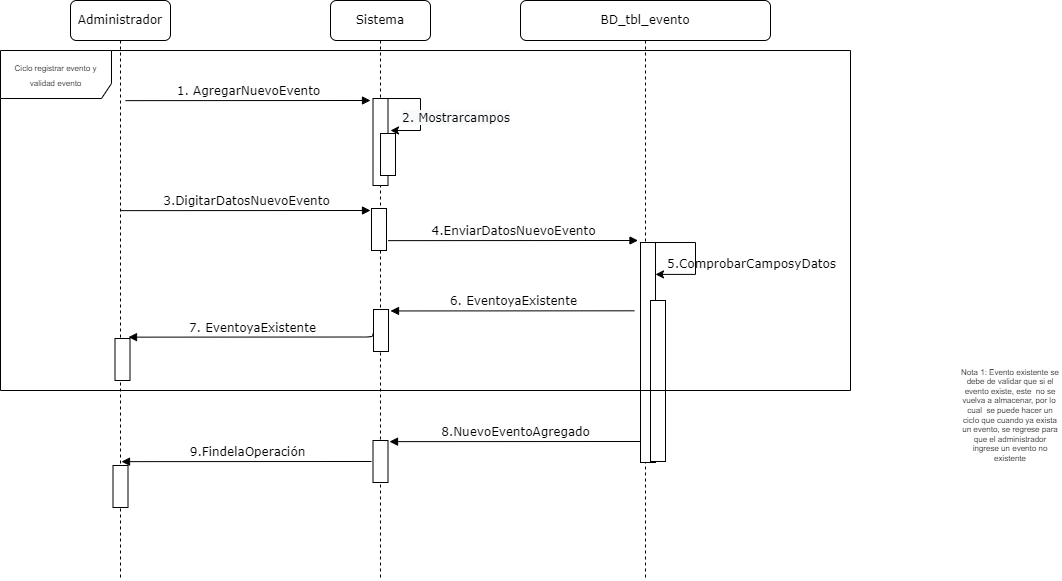

The diagram above was exported from draw.io. Its source (the exported page's mxGraphModel, read from the mxfile embedded in the PNG):
<mxGraphModel dx="1240" dy="596" grid="1" gridSize="10" guides="1" tooltips="1" connect="1" arrows="1" fold="1" page="1" pageScale="1" pageWidth="1100" pageHeight="850" background="none" math="0" shadow="0">
  <root>
    <mxCell id="0" />
    <mxCell id="1" parent="0" />
    <mxCell id="7baba1c4bc27f4b0-2" value="Sistema" style="shape=umlLifeline;perimeter=lifelinePerimeter;whiteSpace=wrap;html=1;container=1;collapsible=0;recursiveResize=0;outlineConnect=0;rounded=1;shadow=0;comic=0;labelBackgroundColor=none;strokeWidth=1;fontFamily=Verdana;fontSize=12;align=center;" parent="1" vertex="1">
      <mxGeometry x="360" y="80" width="100" height="580" as="geometry" />
    </mxCell>
    <mxCell id="7baba1c4bc27f4b0-34" value="" style="html=1;points=[];perimeter=orthogonalPerimeter;rounded=0;shadow=0;comic=0;labelBackgroundColor=none;strokeWidth=1;fontFamily=Verdana;fontSize=12;align=center;" parent="7baba1c4bc27f4b0-2" vertex="1">
      <mxGeometry x="42.5" y="98" width="15" height="87" as="geometry" />
    </mxCell>
    <mxCell id="B3pLkCzYiA93JPJHd7KG-6" value="" style="html=1;points=[];perimeter=orthogonalPerimeter;rounded=0;shadow=0;comic=0;labelBackgroundColor=none;strokeWidth=1;fontFamily=Verdana;fontSize=12;align=center;" parent="7baba1c4bc27f4b0-2" vertex="1">
      <mxGeometry x="50" y="133" width="15" height="42" as="geometry" />
    </mxCell>
    <mxCell id="B3pLkCzYiA93JPJHd7KG-7" value="" style="endArrow=classic;html=1;rounded=0;edgeStyle=elbowEdgeStyle;" parent="7baba1c4bc27f4b0-2" edge="1">
      <mxGeometry width="50" height="50" relative="1" as="geometry">
        <mxPoint x="50" y="98" as="sourcePoint" />
        <mxPoint x="60" y="130" as="targetPoint" />
        <Array as="points">
          <mxPoint x="90" y="108" />
        </Array>
      </mxGeometry>
    </mxCell>
    <mxCell id="omXZ6XYXS-N38wT5v3WZ-2" value="" style="html=1;points=[];perimeter=orthogonalPerimeter;rounded=0;shadow=0;comic=0;labelBackgroundColor=none;strokeWidth=1;fontFamily=Verdana;fontSize=12;align=center;" parent="7baba1c4bc27f4b0-2" vertex="1">
      <mxGeometry x="41" y="208" width="15" height="42" as="geometry" />
    </mxCell>
    <mxCell id="omXZ6XYXS-N38wT5v3WZ-3" value="4.EnviarDatosNuevoEvento" style="html=1;verticalAlign=bottom;endArrow=block;labelBackgroundColor=none;fontFamily=Verdana;fontSize=12;edgeStyle=elbowEdgeStyle;elbow=vertical;" parent="7baba1c4bc27f4b0-2" edge="1">
      <mxGeometry relative="1" as="geometry">
        <mxPoint x="57.5" y="240.14285714285722" as="sourcePoint" />
        <mxPoint x="307.5" y="240" as="targetPoint" />
        <Array as="points">
          <mxPoint x="342.5" y="240" />
        </Array>
      </mxGeometry>
    </mxCell>
    <mxCell id="omXZ6XYXS-N38wT5v3WZ-13" value="" style="html=1;points=[];perimeter=orthogonalPerimeter;rounded=0;shadow=0;comic=0;labelBackgroundColor=none;strokeWidth=1;fontFamily=Verdana;fontSize=12;align=center;" parent="7baba1c4bc27f4b0-2" vertex="1">
      <mxGeometry x="43" y="309" width="15" height="42" as="geometry" />
    </mxCell>
    <mxCell id="omXZ6XYXS-N38wT5v3WZ-21" value="" style="html=1;points=[];perimeter=orthogonalPerimeter;rounded=0;shadow=0;comic=0;labelBackgroundColor=none;strokeWidth=1;fontFamily=Verdana;fontSize=12;align=center;" parent="7baba1c4bc27f4b0-2" vertex="1">
      <mxGeometry x="42.5" y="440" width="15" height="42" as="geometry" />
    </mxCell>
    <mxCell id="7baba1c4bc27f4b0-3" value="BD_tbl_evento" style="shape=umlLifeline;perimeter=lifelinePerimeter;whiteSpace=wrap;html=1;container=1;collapsible=0;recursiveResize=0;outlineConnect=0;rounded=1;shadow=0;comic=0;labelBackgroundColor=none;strokeWidth=1;fontFamily=Verdana;fontSize=12;align=center;" parent="1" vertex="1">
      <mxGeometry x="550" y="80" width="250" height="580" as="geometry" />
    </mxCell>
    <mxCell id="omXZ6XYXS-N38wT5v3WZ-4" value="" style="html=1;points=[];perimeter=orthogonalPerimeter;rounded=0;shadow=0;comic=0;labelBackgroundColor=none;strokeWidth=1;fontFamily=Verdana;fontSize=12;align=center;" parent="7baba1c4bc27f4b0-3" vertex="1">
      <mxGeometry x="120" y="242" width="15" height="220" as="geometry" />
    </mxCell>
    <mxCell id="omXZ6XYXS-N38wT5v3WZ-5" value="" style="html=1;points=[];perimeter=orthogonalPerimeter;rounded=0;shadow=0;comic=0;labelBackgroundColor=none;strokeWidth=1;fontFamily=Verdana;fontSize=12;align=center;" parent="7baba1c4bc27f4b0-3" vertex="1">
      <mxGeometry x="130" y="300" width="15" height="161" as="geometry" />
    </mxCell>
    <mxCell id="omXZ6XYXS-N38wT5v3WZ-7" value="" style="endArrow=classic;html=1;rounded=0;edgeStyle=elbowEdgeStyle;entryX=1;entryY=0.145;entryDx=0;entryDy=0;entryPerimeter=0;" parent="7baba1c4bc27f4b0-3" target="omXZ6XYXS-N38wT5v3WZ-4" edge="1">
      <mxGeometry width="50" height="50" relative="1" as="geometry">
        <mxPoint x="135" y="242" as="sourcePoint" />
        <mxPoint x="145" y="274" as="targetPoint" />
        <Array as="points">
          <mxPoint x="175" y="252" />
        </Array>
      </mxGeometry>
    </mxCell>
    <mxCell id="omXZ6XYXS-N38wT5v3WZ-9" value="&lt;div style=&quot;text-align: center;&quot;&gt;&lt;span style=&quot;background-color: initial;&quot;&gt;&lt;font face=&quot;Verdana&quot;&gt;5.ComprobarCamposyDatos&lt;/font&gt;&lt;/span&gt;&lt;/div&gt;" style="text;whiteSpace=wrap;html=1;" parent="7baba1c4bc27f4b0-3" vertex="1">
      <mxGeometry x="145" y="250" width="130" height="30" as="geometry" />
    </mxCell>
    <mxCell id="7baba1c4bc27f4b0-8" value="Administrador" style="shape=umlLifeline;perimeter=lifelinePerimeter;whiteSpace=wrap;html=1;container=1;collapsible=0;recursiveResize=0;outlineConnect=0;rounded=1;shadow=0;comic=0;labelBackgroundColor=none;strokeWidth=1;fontFamily=Verdana;fontSize=12;align=center;" parent="1" vertex="1">
      <mxGeometry x="100" y="80" width="100" height="580" as="geometry" />
    </mxCell>
    <mxCell id="omXZ6XYXS-N38wT5v3WZ-16" value="" style="html=1;points=[];perimeter=orthogonalPerimeter;rounded=0;shadow=0;comic=0;labelBackgroundColor=none;strokeWidth=1;fontFamily=Verdana;fontSize=12;align=center;" parent="7baba1c4bc27f4b0-8" vertex="1">
      <mxGeometry x="44.5" y="338" width="15" height="42" as="geometry" />
    </mxCell>
    <mxCell id="omXZ6XYXS-N38wT5v3WZ-20" value="" style="html=1;points=[];perimeter=orthogonalPerimeter;rounded=0;shadow=0;comic=0;labelBackgroundColor=none;strokeWidth=1;fontFamily=Verdana;fontSize=12;align=center;" parent="7baba1c4bc27f4b0-8" vertex="1">
      <mxGeometry x="42.5" y="465" width="15" height="42" as="geometry" />
    </mxCell>
    <mxCell id="7baba1c4bc27f4b0-11" value="1. AgregarNuevoEvento" style="html=1;verticalAlign=bottom;endArrow=block;labelBackgroundColor=none;fontFamily=Verdana;fontSize=12;edgeStyle=elbowEdgeStyle;elbow=vertical;" parent="1" edge="1">
      <mxGeometry relative="1" as="geometry">
        <mxPoint x="155" y="180.14285714285722" as="sourcePoint" />
        <mxPoint x="400" y="180" as="targetPoint" />
        <Array as="points">
          <mxPoint x="440" y="180" />
        </Array>
      </mxGeometry>
    </mxCell>
    <mxCell id="B3pLkCzYiA93JPJHd7KG-8" value="&lt;span style=&quot;color: rgb(0, 0, 0); font-family: Verdana; font-size: 12px; font-style: normal; font-variant-ligatures: normal; font-variant-caps: normal; font-weight: 400; letter-spacing: normal; orphans: 2; text-align: center; text-indent: 0px; text-transform: none; widows: 2; word-spacing: 0px; -webkit-text-stroke-width: 0px; background-color: rgb(248, 249, 250); text-decoration-thickness: initial; text-decoration-style: initial; text-decoration-color: initial; float: none; display: inline !important;&quot;&gt;2. Mostrarcampos&lt;/span&gt;" style="text;whiteSpace=wrap;html=1;" parent="1" vertex="1">
      <mxGeometry x="430" y="184" width="130" height="30" as="geometry" />
    </mxCell>
    <mxCell id="omXZ6XYXS-N38wT5v3WZ-1" value="3.DigitarDatosNuevoEvento" style="html=1;verticalAlign=bottom;endArrow=block;labelBackgroundColor=none;fontFamily=Verdana;fontSize=12;edgeStyle=elbowEdgeStyle;elbow=vertical;" parent="1" edge="1">
      <mxGeometry relative="1" as="geometry">
        <mxPoint x="150" y="290.1428571428572" as="sourcePoint" />
        <mxPoint x="400" y="290" as="targetPoint" />
        <Array as="points">
          <mxPoint x="435" y="290" />
        </Array>
      </mxGeometry>
    </mxCell>
    <mxCell id="omXZ6XYXS-N38wT5v3WZ-10" value="7. EventoyaExistente" style="html=1;verticalAlign=bottom;endArrow=none;labelBackgroundColor=none;fontFamily=Verdana;fontSize=12;edgeStyle=elbowEdgeStyle;elbow=vertical;startArrow=block;startFill=1;endFill=0;entryX=-0.041;entryY=0.576;entryDx=0;entryDy=0;entryPerimeter=0;" parent="1" target="omXZ6XYXS-N38wT5v3WZ-13" edge="1">
      <mxGeometry relative="1" as="geometry">
        <mxPoint x="158" y="416.6428571428572" as="sourcePoint" />
        <mxPoint x="394" y="417" as="targetPoint" />
        <Array as="points">
          <mxPoint x="143" y="416.5" />
        </Array>
      </mxGeometry>
    </mxCell>
    <mxCell id="omXZ6XYXS-N38wT5v3WZ-15" value="Nota 1: Evento existente se debe de validar que si el evento existe, este&amp;nbsp; no se vuelva a almacenar, por lo&amp;nbsp; cual&amp;nbsp; se puede hacer un ciclo que cuando ya exista un evento, se regrese para que el administrador ingrese un evento no existente" style="text;html=1;strokeColor=none;fillColor=none;align=center;verticalAlign=middle;whiteSpace=wrap;rounded=0;fontSize=8;" parent="1" vertex="1">
      <mxGeometry x="990" y="480" width="100" height="30" as="geometry" />
    </mxCell>
    <mxCell id="omXZ6XYXS-N38wT5v3WZ-18" value="8.NuevoEventoAgregado" style="html=1;verticalAlign=bottom;endArrow=none;labelBackgroundColor=none;fontFamily=Verdana;fontSize=12;edgeStyle=elbowEdgeStyle;elbow=vertical;startArrow=block;startFill=1;endFill=0;" parent="1" edge="1">
      <mxGeometry relative="1" as="geometry">
        <mxPoint x="419.0000000000002" y="521.1428571428573" as="sourcePoint" />
        <mxPoint x="670" y="520" as="targetPoint" />
        <Array as="points">
          <mxPoint x="404" y="521" />
        </Array>
      </mxGeometry>
    </mxCell>
    <mxCell id="omXZ6XYXS-N38wT5v3WZ-17" value="9.FindelaOperación" style="html=1;verticalAlign=bottom;endArrow=none;labelBackgroundColor=none;fontFamily=Verdana;fontSize=12;edgeStyle=elbowEdgeStyle;elbow=vertical;startArrow=block;startFill=1;endFill=0;" parent="1" edge="1">
      <mxGeometry relative="1" as="geometry">
        <mxPoint x="151.00000000000023" y="541.1428571428573" as="sourcePoint" />
        <mxPoint x="401" y="540" as="targetPoint" />
        <Array as="points">
          <mxPoint x="136" y="541" />
        </Array>
      </mxGeometry>
    </mxCell>
    <mxCell id="edesPWFqhhv05NkD6xBQ-1" value="6. EventoyaExistente" style="html=1;verticalAlign=bottom;endArrow=none;labelBackgroundColor=none;fontFamily=Verdana;fontSize=12;edgeStyle=elbowEdgeStyle;elbow=vertical;startArrow=block;startFill=1;endFill=0;" parent="1" edge="1">
      <mxGeometry relative="1" as="geometry">
        <mxPoint x="420" y="390.4528571428572" as="sourcePoint" />
        <mxPoint x="664" y="390" as="targetPoint" />
        <Array as="points">
          <mxPoint x="405" y="390.31" />
        </Array>
      </mxGeometry>
    </mxCell>
    <mxCell id="omXZ6XYXS-N38wT5v3WZ-12" value="&lt;font style=&quot;font-size: 8px;&quot;&gt;Ciclo registrar evento y validad evento&lt;/font&gt;" style="shape=umlFrame;whiteSpace=wrap;html=1;width=111;height=48;" parent="1" vertex="1">
      <mxGeometry x="30" y="130" width="850" height="340" as="geometry" />
    </mxCell>
  </root>
</mxGraphModel>